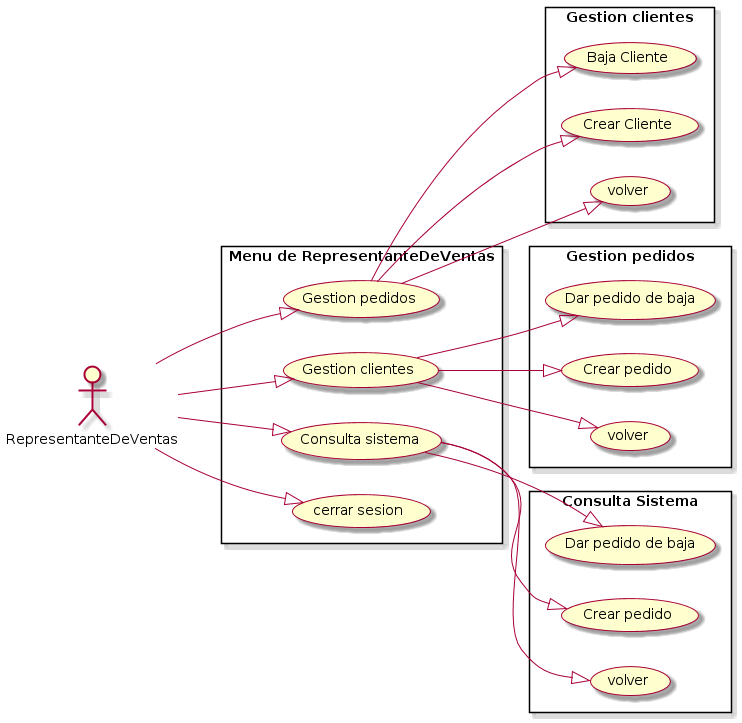

The diagram above was rendered by PlantUML. Its source (embedded in the PNG):
@startuml
skin rose
left to right direction
rectangle "Menu de RepresentanteDeVentas" {
  usecase "cerrar sesion" as MR1
  usecase "Gestion pedidos" as MR2
  usecase "Gestion clientes" as MR3
  usecase "Consulta sistema" as MR4
}

rectangle "Gestion clientes" {
  usecase "volver" as SMRGP1
  usecase "Crear Cliente" as SMRGP2
  usecase "Baja Cliente" as SMRGP3
}

rectangle "Gestion pedidos" {
  usecase "volver" as SMRGC1
  usecase "Crear pedido" as SMRGC2
  usecase "Dar pedido de baja" as SMRGC3
}

rectangle "Consulta Sistema" {
  usecase "volver" as SMRCS1
  usecase "Crear pedido" as SMRCS2
  usecase "Dar pedido de baja" as SMRCS3
}

RepresentanteDeVentas --|> MR1
RepresentanteDeVentas --|> MR2
RepresentanteDeVentas --|> MR3
RepresentanteDeVentas --|> MR4

MR2 --|> SMRGP1
MR2 --|> SMRGP2
MR2 --|> SMRGP3

MR3 --|> SMRGC1
MR3 --|> SMRGC2
MR3 --|> SMRGC3

MR4 --|> SMRCS1
MR4 --|> SMRCS2
MR4 --|> SMRCS3
@enduml